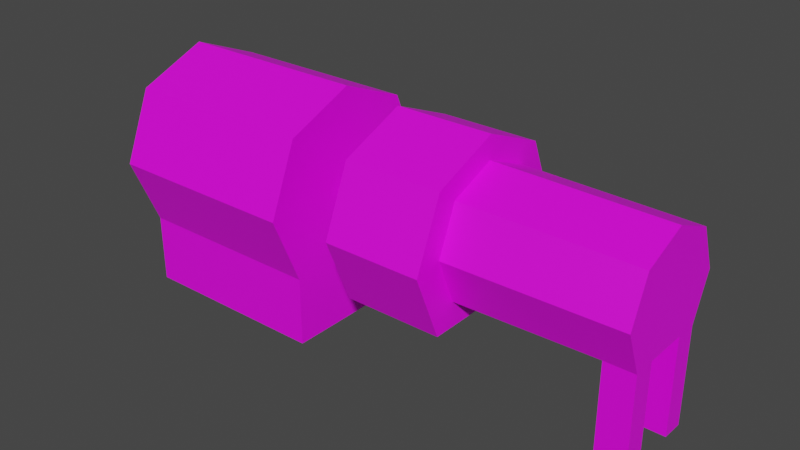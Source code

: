 # Source: Generator_Mesh.blend  (saved by Blender 2.81.16; exported with 4.5.12 LTS)
import bpy
from mathutils import Matrix  # noqa: F401  (used for matrix-valued properties, if any)

bpy.ops.wm.read_factory_settings(use_empty=True)
scene = bpy.context.scene
scene.name = 'Scene'

# ---- collections
col_collection = bpy.data.collections.new('Collection'); scene.collection.children.link(col_collection)

# ---- images (referenced by path relative to the original .blend; pixels are not part of the script)
import os
ASSET_DIR = os.environ.get("B2B_ASSET_DIR", "")  # directory of the original .blend (textures are referenced by path, not embedded)
HERE = os.path.dirname(os.path.abspath(__file__))  # packed textures are extracted next to this script under _unpacked/

def load_image(name, relpath, width, height, colorspace="sRGB"):
    """Load a texture the original file referenced (path relative to the .blend, or extracted next to this script)."""
    p = next((c for c in (os.path.join(HERE, relpath), os.path.join(ASSET_DIR, relpath)) if relpath and os.path.exists(c)), "")
    if p:
        img = bpy.data.images.load(p, check_existing=True)
        img.name = name
    else:  # same state as the original file: an image datablock whose file is absent (Cycles renders it pink)
        img = bpy.data.images.new(name, width, height)
        img.source = "FILE"
        img.filepath = "//" + (relpath or name)
    img.colorspace_settings.name = colorspace
    return img
img_generator_tex = load_image('Generator_Tex', 'Generator_Tex.png', 1024, 1024, 'sRGB')

# ---- materials (node trees are filled in below, after node groups)
mat_material_001 = bpy.data.materials.new('Material.001')
mat_material_001.use_transparent_shadow = False

# ---- material node trees
mat_material_001.use_nodes = True; mat_material_001.node_tree.nodes.clear()
_N = mat_material_001.node_tree.nodes; _L = mat_material_001.node_tree.links
n0 = _N.new('ShaderNodeOutputMaterial'); n0.name = 'Material Output'; n0.location = (300, 300)
n1 = _N.new('ShaderNodeBsdfPrincipled'); n1.name = 'Principled BSDF'; n1.location = (10, 300)
n1.distribution = 'GGX'
n1.subsurface_method = 'BURLEY'
n1.inputs[3].default_value = 1.45
n1.inputs[27].default_value = (0.0, 0.0, 0.0, 1.0)
n1.inputs[28].default_value = 1.0
n2 = _N.new('ShaderNodeTexImage'); n2.name = 'Image Texture'; n2.location = (-280, 280)
n2.image = img_generator_tex
n2.interpolation = 'Closest'
_L.new(n1.outputs[0], n0.inputs[0])
_L.new(n2.outputs[0], n1.inputs[0])
n0.is_active_output = True

# ---- world
world_world = bpy.data.worlds.new('World'); scene.world = world_world
world_world.use_nodes = True; world_world.node_tree.nodes.clear()
_N = world_world.node_tree.nodes; _L = world_world.node_tree.links
n0 = _N.new('ShaderNodeOutputWorld'); n0.name = 'World Output'; n0.location = (300, 300)
n1 = _N.new('ShaderNodeBackground'); n1.name = 'Background'; n1.location = (10, 300)
n1.inputs[0].default_value = (0.05088, 0.05088, 0.05088, 1.0)
_L.new(n1.outputs[0], n0.inputs[0])
n0.is_active_output = True
world_world.color = (0.05088, 0.05088, 0.05088)
world_world.use_sun_shadow = False
world_world.sun_shadow_jitter_overblur = 0.0

# ---- meshes
me_cylinder = bpy.data.meshes.new('Cylinder')
me_cylinder.from_pydata([(2.794e-08, 0.7, -0.5), (1.0, 0.7, -0.5), (2.794e-08, 0.3464, -0.3536), (1.0, 0.3464, -0.3536), (1.77e-07, 0.3464, 0.3536), (1.0, 0.3464, 0.3536), (1.77e-07, 0.7, 0.5), (1.0, 0.7, 0.5), (1.77e-07, 1.054, 0.3536), (1.0, 1.054, 0.3536), (1.322e-07, 1.2, 7.594e-08), (1.0, 1.2, -5.842e-08), (7.264e-08, 1.054, -0.3536), (1.0, 1.054, -0.3536), (7.264e-08, 0.7, -0.2), (7.264e-08, 0.5586, -0.1414), (1.322e-07, 0.5586, 0.1414), (1.322e-07, 0.7, 0.2), (1.322e-07, 0.8414, 0.1414), (1.173e-07, 0.9, 5.672e-08), (8.754e-08, 0.8414, -0.1414), (-0.05, 0.7, -0.2), (-0.05, 0.5586, -0.1414), (-0.05, 0.5586, 0.1414), (-0.05, 0.7, 0.2), (-0.05, 0.8414, 0.1414), (-0.05, 0.9, 6.573e-08), (-0.05, 0.8414, -0.1414), (-0.05, 0.7, -0.16), (-0.05, 0.5869, -0.1131), (-0.05, 0.5869, 0.1131), (-0.05, 0.7, 0.16), (-0.05, 0.8131, 0.1131), (-0.05, 0.86, 6.211e-08), (-0.05, 0.8131, -0.1131), (7.264e-08, 0.7, -0.16), (7.264e-08, 0.5869, -0.1131), (1.173e-07, 0.5869, 0.1131), (1.173e-07, 0.7, 0.16), (1.173e-07, 0.8131, 0.1131), (1.173e-07, 0.86, 5.407e-08), (8.754e-08, 0.8131, -0.1131), (1.0, -0.003553, -0.3536), (1.304e-08, -0.003553, -0.3536), (1.621e-07, -0.003553, 0.3536), (1.0, -0.003553, 0.3536), (7.264e-08, 0.5293, -0.07071), (-0.05, 0.5293, -0.07071), (-0.05, 0.5634, -0.05657), (7.264e-08, 0.5634, -0.05657), (1.024e-07, 0.5293, 0.07071), (-0.05, 0.5293, 0.07071), (-0.05, 0.5634, 0.05657), (1.024e-07, 0.5634, 0.05657), (1.3, 0.357, -0.3396), (1.3, 0.6966, -0.4803), (1.3, 0.6966, 0.4803), (1.3, 0.357, 0.3396), (1.3, 1.036, 0.3396), (1.3, 1.177, -3.176e-08), (1.3, 1.036, -0.3396), (1.8, 0.357, -0.3396), (1.8, 0.6966, -0.4803), (1.8, 0.6966, 0.4803), (1.8, 0.357, 0.3396), (1.8, 1.036, 0.3396), (1.8, 1.177, -6.744e-08), (1.8, 1.036, -0.3396), (1.8, 0.4843, -0.2378), (1.8, 0.722, -0.3362), (1.8, 0.722, 0.3362), (1.8, 0.4843, 0.2378), (1.8, 0.9598, 0.2378), (1.8, 1.058, -9.143e-08), (1.8, 0.9598, -0.2378), (2.674, 0.492, -0.2276), (2.674, 0.7196, -0.3219), (2.674, 0.4948, -0.1138), (2.674, 0.4948, 0.1138), (2.674, 0.7196, 0.3219), (2.674, 0.492, 0.2276), (2.674, 0.9472, 0.2276), (2.674, 1.042, 9.687e-08), (2.674, 0.9472, -0.2276), (2.522, 0.4948, 0.1138), (2.522, 0.492, 0.2276), (2.522, 0.492, -0.2276), (2.522, 0.4948, -0.1138), (2.674, -0.005175, -0.1138), (2.674, -0.008031, -0.2276), (2.674, -0.008031, 0.2276), (2.674, -0.005174, 0.1138), (2.522, -0.005174, 0.1138), (2.522, -0.008031, 0.2276), (2.522, -0.008031, -0.2276), (2.522, -0.005175, -0.1138), (1.3, 0.6698, -0.045), (1.3, 0.638, 0.03182), (1.3, 0.7148, -1.024e-07), (1.3, 0.7016, -0.03182), (1.3, 0.638, -0.03182), (1.3, 0.6698, 0.045), (1.3, 0.7016, 0.03182), (1.0, 0.638, -0.03182), (1.0, 0.638, 0.03182), (1.0, 0.7016, 0.03182), (1.0, 0.7016, -0.03182), (1.0, 0.6698, -0.045), (1.0, 0.6698, 0.045), (1.0, 0.7148, -8.661e-08)], [], [(0, 1, 3, 2), (5, 4, 44, 45), (4, 5, 7, 6), (6, 7, 9, 8), (8, 9, 11, 10), (100, 96, 55, 54), (10, 11, 13, 12), (12, 13, 1, 0), (6, 8, 18, 17), (14, 15, 22, 21), (12, 0, 14, 20), (0, 2, 15, 14), (8, 10, 19, 18), (4, 6, 17, 16), (10, 12, 20, 19), (46, 50, 51, 47), (26, 27, 34, 33), (20, 14, 21, 27), (18, 19, 26, 25), (16, 17, 24, 23), (47, 51, 52, 48), (19, 20, 27, 26), (17, 18, 25, 24), (50, 16, 23, 51), (43, 42, 45, 44), (24, 25, 32, 31), (51, 23, 30, 52), (21, 22, 29, 28), (27, 21, 28, 34), (25, 26, 33, 32), (23, 24, 31, 30), (48, 52, 53, 49), (35, 36, 49, 53, 37, 38, 39, 40, 41), (33, 34, 41, 40), (31, 32, 39, 38), (52, 30, 37, 53), (28, 29, 36, 35), (34, 28, 35, 41), (32, 33, 40, 39), (30, 31, 38, 37), (2, 3, 42, 43), (3, 103, 104, 5), (22, 47, 48, 29), (29, 48, 49, 36), (15, 46, 47, 22), (2, 43, 44, 4), (54, 61, 64, 57), (100, 54, 57, 97), (7, 108, 105, 9), (13, 11, 109, 106), (58, 102, 101, 56), (56, 57, 64, 63), (56, 101, 97, 57), (61, 62, 69, 68), (54, 55, 62, 61), (55, 60, 67, 62), (58, 56, 63, 65), (61, 68, 71, 64), (59, 58, 65, 66), (60, 59, 66, 67), (84, 85, 71, 68, 86, 87), (62, 67, 74, 69), (65, 63, 70, 72), (66, 65, 72, 73), (67, 66, 73, 74), (63, 64, 71, 70), (72, 81, 82, 73), (73, 82, 83, 74), (71, 85, 80, 79, 70), (74, 83, 76, 69), (70, 79, 81, 72), (69, 76, 75, 86, 68), (87, 77, 78, 84), (75, 76, 83, 82, 81, 79, 80, 78, 77), (78, 80, 90, 91), (80, 85, 93, 90), (93, 92, 91, 90), (95, 94, 89, 88), (77, 87, 95, 88), (85, 84, 92, 93), (86, 75, 89, 94), (75, 77, 88, 89), (87, 86, 94, 95), (84, 78, 91, 92), (59, 98, 102, 58), (60, 99, 98, 59), (96, 99, 60, 55), (5, 104, 108, 7), (1, 13, 106, 107), (9, 105, 109, 11), (1, 107, 103, 3), (99, 96, 107, 106), (98, 99, 106, 109), (102, 98, 109, 105), (101, 102, 105, 108), (97, 101, 108, 104), (100, 97, 104, 103), (107, 96, 100, 103), (5, 45, 42, 3), (4, 16, 50, 46, 15, 2)])
_uv = me_cylinder.uv_layers.new(name='UVMap')
_uv.uv.foreach_set('vector', [-1.309e-05, 0.3538, 0.1562, 0.3538, 0.1562, 0.4136, -1.308e-05, 0.4136, 0.1562, 0.05479, -1.305e-05, 0.05479, -1.305e-05, 0.0001062, 0.1562, 0.0001062, -1.305e-05, 0.05479, 0.1562, 0.05479, 0.1562, 0.1146, -1.306e-05, 0.1146, -1.306e-05, 0.1146, 0.1562, 0.1146, 0.1562, 0.1744, -1.307e-05, 0.1744, -1.307e-05, 0.1744, 0.1562, 0.1744, 0.1562, 0.2342, -1.309e-05, 0.2342, 0.2111, 0.5126, 0.2057, 0.5126, 0.1752, 0.457, 0.235, 0.457, -1.309e-05, 0.2342, 0.1562, 0.2342, 0.1562, 0.294, -1.311e-05, 0.294, -1.311e-05, 0.294, 0.1562, 0.294, 0.1562, 0.3538, -1.309e-05, 0.3538, 0.4891, 0.1438, 0.4293, 0.1438, 0.4473, 0.1005, 0.4712, 0.1005, 0.4761, 0.1005, 0.4522, 0.1005, 0.4522, 0.09268, 0.4761, 0.09268, 0.4891, 0.1438, 0.4293, 0.1438, 0.4473, 0.1005, 0.4712, 0.1005, 0.494, 0.1438, 0.4342, 0.1438, 0.4522, 0.1005, 0.4761, 0.1005, 0.4891, 0.1438, 0.4293, 0.1438, 0.4473, 0.1005, 0.4712, 0.1005, 0.494, 0.1438, 0.4342, 0.1438, 0.4522, 0.1005, 0.4761, 0.1005, 0.4891, 0.1438, 0.4293, 0.1438, 0.4473, 0.1005, 0.4712, 0.1005, 0.4113, 0.1054, 0.3892, 0.1054, 0.3892, 0.0976, 0.4113, 0.0976, 0.4712, 0.09268, 0.4473, 0.09268, 0.4497, 0.0869, 0.4688, 0.0869, 0.4712, 0.1005, 0.4473, 0.1005, 0.4473, 0.09268, 0.4712, 0.09268, 0.4712, 0.1005, 0.4473, 0.1005, 0.4473, 0.09268, 0.4712, 0.09268, 0.4761, 0.1005, 0.4522, 0.1005, 0.4522, 0.09268, 0.4761, 0.09268, 0.4113, 0.0976, 0.3892, 0.0976, 0.3914, 0.09227, 0.4091, 0.09227, 0.4712, 0.1005, 0.4473, 0.1005, 0.4473, 0.09268, 0.4712, 0.09268, 0.4712, 0.1005, 0.4473, 0.1005, 0.4473, 0.09268, 0.4712, 0.09268, 0.3603, 0.2975, 0.3484, 0.2975, 0.3484, 0.2897, 0.3603, 0.2897, -1.306e-05, 0.4682, 0.1562, 0.4682, 0.1562, 0.5787, -1.305e-05, 0.5787, 0.4712, 0.09268, 0.4473, 0.09268, 0.4497, 0.0869, 0.4688, 0.0869, 0.3603, 0.2897, 0.3484, 0.2897, 0.3508, 0.2839, 0.3603, 0.2839, 0.4761, 0.09268, 0.4522, 0.09268, 0.4546, 0.0869, 0.4737, 0.0869, 0.4712, 0.09268, 0.4473, 0.09268, 0.4497, 0.0869, 0.4688, 0.0869, 0.4712, 0.09268, 0.4473, 0.09268, 0.4497, 0.0869, 0.4688, 0.0869, 0.4761, 0.09268, 0.4522, 0.09268, 0.4546, 0.0869, 0.4737, 0.0869, 0.4091, 0.09227, 0.3914, 0.09227, 0.3914, 0.08446, 0.4091, 0.08446, 0.5143, 0.2521, 0.5216, 0.2344, 0.5305, 0.2308, 0.5482, 0.2308, 0.557, 0.2344, 0.5643, 0.2521, 0.557, 0.2698, 0.5393, 0.2771, 0.5216, 0.2698, 0.4688, 0.0869, 0.4497, 0.0869, 0.4497, 0.07909, 0.4688, 0.07909, 0.4688, 0.0869, 0.4497, 0.0869, 0.4497, 0.07909, 0.4688, 0.07909, 0.3603, 0.2839, 0.3508, 0.2839, 0.3508, 0.2761, 0.3603, 0.2761, 0.4737, 0.0869, 0.4546, 0.0869, 0.4546, 0.07909, 0.4737, 0.07909, 0.4688, 0.0869, 0.4497, 0.0869, 0.4497, 0.07909, 0.4688, 0.07909, 0.4688, 0.0869, 0.4497, 0.0869, 0.4497, 0.07909, 0.4688, 0.07909, 0.4737, 0.0869, 0.4546, 0.0869, 0.4546, 0.07909, 0.4737, 0.07909, -1.308e-05, 0.4136, 0.1562, 0.4136, 0.1562, 0.4682, -1.306e-05, 0.4682, 0.8637, 0.0583, 0.8134, 0.1039, 0.8035, 0.1039, 0.7532, 0.0583, 0.4688, 0.2897, 0.4568, 0.2897, 0.4568, 0.2839, 0.4664, 0.2839, 0.4664, 0.2839, 0.4568, 0.2839, 0.4568, 0.2761, 0.4664, 0.2761, 0.4688, 0.2975, 0.4568, 0.2975, 0.4568, 0.2897, 0.4688, 0.2897, 0.2544, 0.05835, 0.2544, 0.00366, 0.3649, 0.00366, 0.3649, 0.05835, 0.2424, 0.106, 0.1643, 0.106, 0.1643, -0.0001797, 0.2424, -0.0001797, 0.3859, 0.4972, 0.3378, 0.4533, 0.4439, 0.4533, 0.3958, 0.4972, 0.235, 0.457, 0.211, 0.5126, 0.207, 0.5126, 0.1752, 0.457, 0.1752, 0.457, 0.235, 0.457, 0.2085, 0.5126, 0.2007, 0.5126, 0.235, 0.457, 0.2033, 0.5126, 0.198, 0.5126, 0.1752, 0.457, 0.2424, 0.3932, 0.2424, 0.4506, 0.1643, 0.4506, 0.1643, 0.3932, 0.235, 0.457, 0.2033, 0.5126, 0.198, 0.5126, 0.1752, 0.457, 0.2547, 0.4574, 0.3122, 0.4574, 0.3072, 0.4797, 0.267, 0.4797, 0.2424, 0.106, 0.2424, 0.1634, 0.1643, 0.1634, 0.1643, 0.106, 0.2424, 0.1634, 0.2424, 0.2208, 0.1643, 0.2208, 0.1643, 0.1634, 0.2424, 0.3357, 0.2424, 0.3932, 0.1643, 0.3932, 0.1643, 0.3357, 0.5597, 0.4534, 0.5438, 0.4733, 0.4695, 0.4733, 0.4535, 0.4534, 0.2424, 0.2783, 0.2424, 0.3357, 0.1643, 0.3357, 0.1643, 0.2783, 0.2424, 0.2208, 0.2424, 0.2783, 0.1643, 0.2783, 0.1643, 0.2208, 0.672, 0.1127, 0.6542, 0.1127, 0.6526, -0.0001161, 0.7269, -0.0001161, 0.7253, 0.1127, 0.7075, 0.1127, 0.2547, 0.4574, 0.3122, 0.4574, 0.3072, 0.4766, 0.267, 0.4766, 0.2547, 0.4574, 0.3122, 0.4574, 0.2999, 0.4766, 0.2597, 0.4766, 0.2547, 0.4574, 0.3122, 0.4574, 0.302, 0.4745, 0.2618, 0.4745, 0.2547, 0.4574, 0.3122, 0.4574, 0.3051, 0.4745, 0.2648, 0.4745, 0.2547, 0.4574, 0.3122, 0.4574, 0.2999, 0.4797, 0.2597, 0.4797, 0.1696, 0.6097, 0.1678, 0.7475, 0.129, 0.7473, 0.129, 0.6094, 0.129, 0.6094, 0.129, 0.7473, 0.09011, 0.7475, 0.08838, 0.6097, 0.2507, 0.6119, 0.2463, 0.7257, 0.2455, 0.7497, 0.2067, 0.7484, 0.2101, 0.6105, 0.08838, 0.6097, 0.09011, 0.7475, 0.05126, 0.7484, 0.0478, 0.6105, 0.2101, 0.6105, 0.2067, 0.7484, 0.1678, 0.7475, 0.1696, 0.6097, 0.0478, 0.6105, 0.05126, 0.7484, 0.01242, 0.7497, 0.0116, 0.7257, 0.007234, 0.6119, 0.7075, 0.1127, 0.7075, 0.1364, 0.672, 0.1364, 0.672, 0.1127, 0.7253, 0.136, 0.74, 0.1716, 0.7253, 0.2071, 0.6897, 0.2219, 0.6542, 0.2071, 0.6394, 0.1716, 0.6542, 0.136, 0.672, 0.1364, 0.7075, 0.1364, 0.4097, 0.4377, 0.3919, 0.4373, 0.3919, 0.3592, 0.4097, 0.3596, 0.3919, 0.4373, 0.3681, 0.4373, 0.3681, 0.3592, 0.3919, 0.3592, 0.4334, 0.3418, 0.4334, 0.3596, 0.4097, 0.3596, 0.4097, 0.3418, 0.2811, 0.3591, 0.2811, 0.3413, 0.3049, 0.3413, 0.3049, 0.3591, 0.3049, 0.4372, 0.2811, 0.4372, 0.2811, 0.3591, 0.3049, 0.3591, 0.4512, 0.4373, 0.4334, 0.4377, 0.4334, 0.3596, 0.4512, 0.3592, 0.3464, 0.4368, 0.3227, 0.4368, 0.3227, 0.3587, 0.3464, 0.3587, 0.3227, 0.4368, 0.3049, 0.4372, 0.3049, 0.3591, 0.3227, 0.3587, 0.2811, 0.4372, 0.2633, 0.4368, 0.2633, 0.3587, 0.2811, 0.3591, 0.4334, 0.4377, 0.4097, 0.4377, 0.4097, 0.3596, 0.4334, 0.3596, 0.235, 0.457, 0.2056, 0.5126, 0.2002, 0.5126, 0.1752, 0.457, 0.235, 0.457, 0.2088, 0.5126, 0.2034, 0.5126, 0.1752, 0.457, 0.2111, 0.5126, 0.2057, 0.5126, 0.1752, 0.457, 0.235, 0.457, 0.235, 0.457, 0.2127, 0.5126, 0.2074, 0.5126, 0.1752, 0.457, 0.1752, 0.457, 0.235, 0.457, 0.2031, 0.5126, 0.1992, 0.5126, 0.235, 0.457, 0.207, 0.5126, 0.2031, 0.5126, 0.1752, 0.457, 0.235, 0.457, 0.204, 0.5126, 0.1986, 0.5126, 0.1752, 0.457, 0.5785, 0.0418, 0.5785, 0.04718, 0.5316, 0.04718, 0.5316, 0.0418, 0.5785, 0.03641, 0.5785, 0.0418, 0.5316, 0.0418, 0.5316, 0.03641, 0.5785, 0.03103, 0.5785, 0.03641, 0.5316, 0.03641, 0.5316, 0.03103, 0.5785, 0.02565, 0.5785, 0.03103, 0.5316, 0.03103, 0.5316, 0.02565, 0.5785, 0.02027, 0.5785, 0.02565, 0.5316, 0.02565, 0.5316, 0.02027, 0.5785, 0.05256, 0.5785, 0.0625, 0.5316, 0.0625, 0.5316, 0.05256, 0.5316, 0.04718, 0.5785, 0.04718, 0.5785, 0.05256, 0.5316, 0.05256, 0.7532, 0.0583, 0.7532, 0.003614, 0.8637, 0.003614, 0.8637, 0.0583, 0.5027, 0.1394, 0.5358, 0.1062, 0.5469, 0.1108, 0.569, 0.1108, 0.58, 0.1062, 0.6132, 0.1394])
me_cylinder.materials.append(mat_material_001)
me_cylinder.use_remesh_fix_poles = True
me_cylinder.use_remesh_preserve_attributes = False
me_cylinder.use_mirror_vertex_groups = False
me_cylinder.update()

# ---- objects
ob_generator_mesh = bpy.data.objects.new('Generator_Mesh', me_cylinder)

# ---- transforms, parenting, visibility, modifiers, constraints
ob_generator_mesh.location = (0.15, 0.0, 0.0)
ob_generator_mesh.rotation_euler = (1.571, 0.0, 0.0)
ob_generator_mesh.scale = (2.0, 2.0, 2.0)
ob_generator_mesh.lineart.crease_threshold = 0.0

# ---- collection membership
col_collection.objects.link(ob_generator_mesh)

# ---- scene / render settings (as saved in the file)
scene.frame_start = 1; scene.frame_end = 250; scene.frame_set(1)
scene.render.engine = 'BLENDER_EEVEE_NEXT'
scene.cycles.use_denoising = False
scene.cycles.samples = 128
scene.cycles.sampling_pattern = 'TABULATED_SOBOL'
scene.cycles.use_adaptive_sampling = False
scene.cycles.use_light_tree = False
scene.view_settings.view_transform = 'Filmic'
scene.unit_settings.scale_length = 20.0
bpy.context.view_layer.update()

# ---- added for rendering (the .blend has no active camera and no usable light): camera, sun
cam_auto = bpy.data.cameras.new('AutoCamera')
cam_auto.lens = 50.0
cam_auto.sensor_width = 36.0
cam_auto.clip_end = 1000.0
ob_auto_camera = bpy.data.objects.new('AutoCamera', cam_auto)
scene.collection.objects.link(ob_auto_camera)
ob_auto_camera.location = (8.59009, -6.97939, 5.8449)
ob_auto_camera.rotation_euler = (1.09748, -7.21219e-08, 0.694738)
scene.camera = ob_auto_camera
light_auto_sun = bpy.data.lights.new('AutoSun', 'SUN')
light_auto_sun.energy = 3.0
light_auto_sun.angle = 0.0523599
ob_auto_sun = bpy.data.objects.new('AutoSun', light_auto_sun)
scene.collection.objects.link(ob_auto_sun)
ob_auto_sun.rotation_euler = (0.872665, 0.174533, 0.523599)
bpy.context.view_layer.update()
